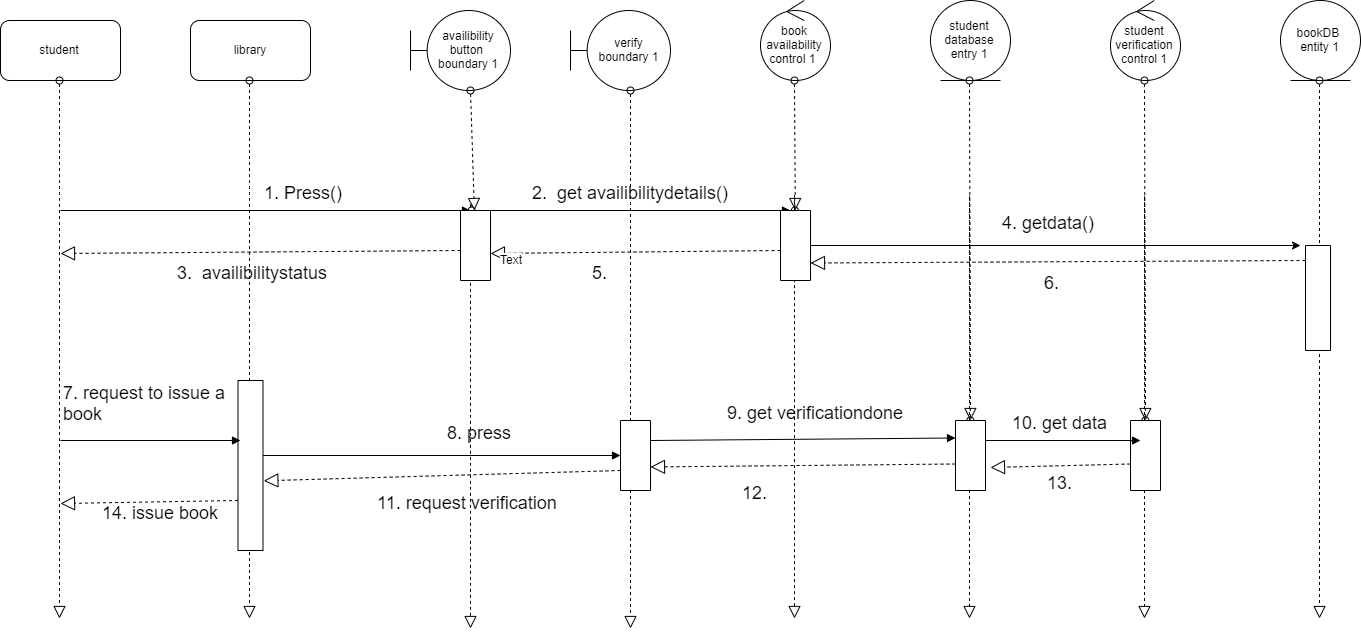

The diagram above was exported from draw.io. Its source (the exported page's mxGraphModel, read from the mxfile embedded in the PNG):
<mxGraphModel dx="3287" dy="550" grid="1" gridSize="10" guides="1" tooltips="1" connect="1" arrows="1" fold="1" page="1" pageScale="1" pageWidth="827" pageHeight="1169" math="0" shadow="0">
  <root>
    <mxCell id="0" />
    <mxCell id="1" parent="0" />
    <mxCell id="7yCMvB3zGE5r9132rqxq-1" value="student" style="rounded=1;whiteSpace=wrap;html=1;" vertex="1" parent="1">
      <mxGeometry x="-810" y="20" width="120" height="60" as="geometry" />
    </mxCell>
    <mxCell id="7yCMvB3zGE5r9132rqxq-2" value="library" style="rounded=1;whiteSpace=wrap;html=1;" vertex="1" parent="1">
      <mxGeometry x="-620" y="20" width="120" height="60" as="geometry" />
    </mxCell>
    <mxCell id="7yCMvB3zGE5r9132rqxq-9" value="availibility button&amp;nbsp;&lt;br&gt;boundary 1" style="shape=umlBoundary;whiteSpace=wrap;html=1;" vertex="1" parent="1">
      <mxGeometry x="-400" y="10" width="100" height="80" as="geometry" />
    </mxCell>
    <mxCell id="7yCMvB3zGE5r9132rqxq-10" value="verify&lt;br&gt;boundary 1" style="shape=umlBoundary;whiteSpace=wrap;html=1;" vertex="1" parent="1">
      <mxGeometry x="-240" y="10" width="100" height="80" as="geometry" />
    </mxCell>
    <mxCell id="7yCMvB3zGE5r9132rqxq-11" value="book availability&lt;br&gt;control 1&amp;nbsp;" style="ellipse;shape=umlControl;whiteSpace=wrap;html=1;" vertex="1" parent="1">
      <mxGeometry x="-50" width="70" height="80" as="geometry" />
    </mxCell>
    <mxCell id="7yCMvB3zGE5r9132rqxq-12" value="student database entry 1" style="ellipse;shape=umlEntity;whiteSpace=wrap;html=1;" vertex="1" parent="1">
      <mxGeometry x="120" width="80" height="80" as="geometry" />
    </mxCell>
    <mxCell id="7yCMvB3zGE5r9132rqxq-13" value="student verification control 1" style="ellipse;shape=umlControl;whiteSpace=wrap;html=1;" vertex="1" parent="1">
      <mxGeometry x="300" width="70" height="80" as="geometry" />
    </mxCell>
    <mxCell id="7yCMvB3zGE5r9132rqxq-14" value="bookDB&amp;nbsp;&lt;br&gt;entity 1" style="ellipse;shape=umlEntity;whiteSpace=wrap;html=1;" vertex="1" parent="1">
      <mxGeometry x="470" y="0.000010172526003771054" width="80" height="80" as="geometry" />
    </mxCell>
    <mxCell id="7yCMvB3zGE5r9132rqxq-17" value="" style="startArrow=oval;startFill=0;startSize=7;endArrow=block;endFill=0;endSize=10;dashed=1;html=1;" edge="1" parent="1">
      <mxGeometry width="100" relative="1" as="geometry">
        <mxPoint x="-751" y="80" as="sourcePoint" />
        <mxPoint x="-751" y="617.9999796549479" as="targetPoint" />
        <Array as="points">
          <mxPoint x="-751" y="190" />
        </Array>
      </mxGeometry>
    </mxCell>
    <mxCell id="7yCMvB3zGE5r9132rqxq-18" value="" style="startArrow=oval;startFill=0;startSize=7;endArrow=block;endFill=0;endSize=10;dashed=1;html=1;" edge="1" parent="1">
      <mxGeometry width="100" relative="1" as="geometry">
        <mxPoint x="-561" y="80" as="sourcePoint" />
        <mxPoint x="-561" y="617.9999796549478" as="targetPoint" />
        <Array as="points">
          <mxPoint x="-561" y="190" />
        </Array>
      </mxGeometry>
    </mxCell>
    <mxCell id="7yCMvB3zGE5r9132rqxq-19" value="" style="startArrow=oval;startFill=0;startSize=7;endArrow=block;endFill=0;endSize=10;dashed=1;html=1;" edge="1" parent="1" source="7yCMvB3zGE5r9132rqxq-27">
      <mxGeometry width="100" relative="1" as="geometry">
        <mxPoint x="-340" y="90" as="sourcePoint" />
        <mxPoint x="-340" y="627.9999796549478" as="targetPoint" />
        <Array as="points">
          <mxPoint x="-340" y="200" />
        </Array>
      </mxGeometry>
    </mxCell>
    <mxCell id="7yCMvB3zGE5r9132rqxq-20" value="" style="startArrow=oval;startFill=0;startSize=7;endArrow=block;endFill=0;endSize=10;dashed=1;html=1;" edge="1" parent="1">
      <mxGeometry width="100" relative="1" as="geometry">
        <mxPoint x="-180" y="90" as="sourcePoint" />
        <mxPoint x="-180" y="627.9999796549478" as="targetPoint" />
        <Array as="points">
          <mxPoint x="-180" y="200" />
        </Array>
      </mxGeometry>
    </mxCell>
    <mxCell id="7yCMvB3zGE5r9132rqxq-21" value="" style="startArrow=oval;startFill=0;startSize=7;endArrow=block;endFill=0;endSize=10;dashed=1;html=1;" edge="1" parent="1" source="7yCMvB3zGE5r9132rqxq-29">
      <mxGeometry width="100" relative="1" as="geometry">
        <mxPoint x="-16" y="80" as="sourcePoint" />
        <mxPoint x="-16" y="617.9999796549478" as="targetPoint" />
        <Array as="points">
          <mxPoint x="-16" y="190" />
        </Array>
      </mxGeometry>
    </mxCell>
    <mxCell id="7yCMvB3zGE5r9132rqxq-22" value="" style="startArrow=oval;startFill=0;startSize=7;endArrow=block;endFill=0;endSize=10;dashed=1;html=1;" edge="1" parent="1" source="7yCMvB3zGE5r9132rqxq-38">
      <mxGeometry width="100" relative="1" as="geometry">
        <mxPoint x="159" y="80" as="sourcePoint" />
        <mxPoint x="159" y="617.9999796549478" as="targetPoint" />
        <Array as="points">
          <mxPoint x="159" y="190" />
        </Array>
      </mxGeometry>
    </mxCell>
    <mxCell id="7yCMvB3zGE5r9132rqxq-23" value="" style="startArrow=oval;startFill=0;startSize=7;endArrow=block;endFill=0;endSize=10;dashed=1;html=1;" edge="1" parent="1" source="7yCMvB3zGE5r9132rqxq-40">
      <mxGeometry width="100" relative="1" as="geometry">
        <mxPoint x="334" y="80" as="sourcePoint" />
        <mxPoint x="334" y="617.9999796549478" as="targetPoint" />
        <Array as="points">
          <mxPoint x="334" y="190" />
        </Array>
      </mxGeometry>
    </mxCell>
    <mxCell id="7yCMvB3zGE5r9132rqxq-24" value="" style="startArrow=oval;startFill=0;startSize=7;endArrow=block;endFill=0;endSize=10;dashed=1;html=1;" edge="1" parent="1">
      <mxGeometry width="100" relative="1" as="geometry">
        <mxPoint x="509" y="80" as="sourcePoint" />
        <mxPoint x="509" y="617.9999796549478" as="targetPoint" />
        <Array as="points">
          <mxPoint x="509" y="190" />
        </Array>
      </mxGeometry>
    </mxCell>
    <mxCell id="7yCMvB3zGE5r9132rqxq-25" value="" style="endArrow=block;endFill=1;endSize=6;html=1;" edge="1" parent="1">
      <mxGeometry width="100" relative="1" as="geometry">
        <mxPoint x="-750" y="210" as="sourcePoint" />
        <mxPoint x="-340" y="210" as="targetPoint" />
      </mxGeometry>
    </mxCell>
    <mxCell id="7yCMvB3zGE5r9132rqxq-26" value="" style="endArrow=block;endFill=1;endSize=6;html=1;" edge="1" parent="1">
      <mxGeometry width="100" relative="1" as="geometry">
        <mxPoint x="-340" y="210" as="sourcePoint" />
        <mxPoint x="-20" y="210" as="targetPoint" />
      </mxGeometry>
    </mxCell>
    <mxCell id="7yCMvB3zGE5r9132rqxq-27" value="" style="rounded=0;whiteSpace=wrap;html=1;direction=south;" vertex="1" parent="1">
      <mxGeometry x="-350" y="210" width="30" height="70" as="geometry" />
    </mxCell>
    <mxCell id="7yCMvB3zGE5r9132rqxq-28" value="" style="startArrow=oval;startFill=0;startSize=7;endArrow=block;endFill=0;endSize=10;dashed=1;html=1;" edge="1" parent="1" target="7yCMvB3zGE5r9132rqxq-27">
      <mxGeometry width="100" relative="1" as="geometry">
        <mxPoint x="-340" y="90" as="sourcePoint" />
        <mxPoint x="-340" y="627.9999796549478" as="targetPoint" />
        <Array as="points" />
      </mxGeometry>
    </mxCell>
    <mxCell id="7yCMvB3zGE5r9132rqxq-29" value="" style="rounded=0;whiteSpace=wrap;html=1;direction=south;" vertex="1" parent="1">
      <mxGeometry x="-30" y="210" width="30" height="70" as="geometry" />
    </mxCell>
    <mxCell id="7yCMvB3zGE5r9132rqxq-30" value="" style="startArrow=oval;startFill=0;startSize=7;endArrow=block;endFill=0;endSize=10;dashed=1;html=1;" edge="1" parent="1" target="7yCMvB3zGE5r9132rqxq-29">
      <mxGeometry width="100" relative="1" as="geometry">
        <mxPoint x="-16" y="80" as="sourcePoint" />
        <mxPoint x="-16" y="617.9999796549478" as="targetPoint" />
        <Array as="points" />
      </mxGeometry>
    </mxCell>
    <mxCell id="7yCMvB3zGE5r9132rqxq-34" value="" style="rounded=0;whiteSpace=wrap;html=1;direction=south;rotation=0;" vertex="1" parent="1">
      <mxGeometry x="495" y="245" width="25" height="105" as="geometry" />
    </mxCell>
    <mxCell id="7yCMvB3zGE5r9132rqxq-35" value="" style="endArrow=classic;html=1;" edge="1" parent="1">
      <mxGeometry width="50" height="50" relative="1" as="geometry">
        <mxPoint y="245" as="sourcePoint" />
        <mxPoint x="490" y="245" as="targetPoint" />
      </mxGeometry>
    </mxCell>
    <mxCell id="7yCMvB3zGE5r9132rqxq-36" value="" style="rounded=0;whiteSpace=wrap;html=1;direction=south;rotation=0;" vertex="1" parent="1">
      <mxGeometry x="-572.5" y="380" width="25" height="170" as="geometry" />
    </mxCell>
    <mxCell id="7yCMvB3zGE5r9132rqxq-37" value="" style="rounded=0;whiteSpace=wrap;html=1;direction=south;" vertex="1" parent="1">
      <mxGeometry x="-190" y="420" width="30" height="70" as="geometry" />
    </mxCell>
    <mxCell id="7yCMvB3zGE5r9132rqxq-38" value="" style="rounded=0;whiteSpace=wrap;html=1;direction=south;" vertex="1" parent="1">
      <mxGeometry x="145" y="420" width="30" height="70" as="geometry" />
    </mxCell>
    <mxCell id="7yCMvB3zGE5r9132rqxq-39" value="" style="startArrow=oval;startFill=0;startSize=7;endArrow=block;endFill=0;endSize=10;dashed=1;html=1;" edge="1" parent="1" target="7yCMvB3zGE5r9132rqxq-38">
      <mxGeometry width="100" relative="1" as="geometry">
        <mxPoint x="159" y="80" as="sourcePoint" />
        <mxPoint x="159" y="617.9999796549478" as="targetPoint" />
        <Array as="points" />
      </mxGeometry>
    </mxCell>
    <mxCell id="7yCMvB3zGE5r9132rqxq-40" value="" style="rounded=0;whiteSpace=wrap;html=1;direction=south;" vertex="1" parent="1">
      <mxGeometry x="320" y="420" width="30" height="70" as="geometry" />
    </mxCell>
    <mxCell id="7yCMvB3zGE5r9132rqxq-41" value="" style="startArrow=oval;startFill=0;startSize=7;endArrow=block;endFill=0;endSize=10;dashed=1;html=1;" edge="1" parent="1" target="7yCMvB3zGE5r9132rqxq-40">
      <mxGeometry width="100" relative="1" as="geometry">
        <mxPoint x="334" y="80" as="sourcePoint" />
        <mxPoint x="334" y="617.9999796549478" as="targetPoint" />
        <Array as="points" />
      </mxGeometry>
    </mxCell>
    <mxCell id="7yCMvB3zGE5r9132rqxq-42" value="" style="endArrow=block;dashed=1;endFill=0;endSize=12;html=1;entryX=0.75;entryY=0;entryDx=0;entryDy=0;" edge="1" parent="1" target="7yCMvB3zGE5r9132rqxq-29">
      <mxGeometry width="160" relative="1" as="geometry">
        <mxPoint x="495" y="260" as="sourcePoint" />
        <mxPoint x="85" y="260.5" as="targetPoint" />
      </mxGeometry>
    </mxCell>
    <mxCell id="7yCMvB3zGE5r9132rqxq-43" value="" style="endArrow=block;dashed=1;endFill=0;endSize=12;html=1;" edge="1" parent="1">
      <mxGeometry width="160" relative="1" as="geometry">
        <mxPoint x="-30" y="250" as="sourcePoint" />
        <mxPoint x="-320" y="253" as="targetPoint" />
      </mxGeometry>
    </mxCell>
    <mxCell id="7yCMvB3zGE5r9132rqxq-80" value="Text" style="text;html=1;resizable=0;points=[];align=center;verticalAlign=middle;labelBackgroundColor=#ffffff;" vertex="1" connectable="0" parent="7yCMvB3zGE5r9132rqxq-43">
      <mxGeometry x="0.8624" y="5" relative="1" as="geometry">
        <mxPoint as="offset" />
      </mxGeometry>
    </mxCell>
    <mxCell id="7yCMvB3zGE5r9132rqxq-44" value="" style="endArrow=block;dashed=1;endFill=0;endSize=12;html=1;" edge="1" parent="1">
      <mxGeometry width="160" relative="1" as="geometry">
        <mxPoint x="-350" y="250" as="sourcePoint" />
        <mxPoint x="-750" y="253" as="targetPoint" />
      </mxGeometry>
    </mxCell>
    <mxCell id="7yCMvB3zGE5r9132rqxq-49" value="" style="endArrow=block;endFill=1;endSize=6;html=1;" edge="1" parent="1">
      <mxGeometry width="100" relative="1" as="geometry">
        <mxPoint x="-750" y="440" as="sourcePoint" />
        <mxPoint x="-570" y="440" as="targetPoint" />
      </mxGeometry>
    </mxCell>
    <mxCell id="7yCMvB3zGE5r9132rqxq-50" value="" style="endArrow=block;endFill=1;endSize=6;html=1;entryX=0.5;entryY=1;entryDx=0;entryDy=0;" edge="1" parent="1" target="7yCMvB3zGE5r9132rqxq-37">
      <mxGeometry width="100" relative="1" as="geometry">
        <mxPoint x="-547.5" y="455" as="sourcePoint" />
        <mxPoint x="-367.5" y="455" as="targetPoint" />
      </mxGeometry>
    </mxCell>
    <mxCell id="7yCMvB3zGE5r9132rqxq-51" value="" style="endArrow=block;endFill=1;endSize=6;html=1;entryX=0.25;entryY=1;entryDx=0;entryDy=0;" edge="1" parent="1" target="7yCMvB3zGE5r9132rqxq-38">
      <mxGeometry width="100" relative="1" as="geometry">
        <mxPoint x="-160" y="440" as="sourcePoint" />
        <mxPoint x="20" y="440" as="targetPoint" />
      </mxGeometry>
    </mxCell>
    <mxCell id="7yCMvB3zGE5r9132rqxq-53" value="" style="endArrow=block;endFill=1;endSize=6;html=1;" edge="1" parent="1">
      <mxGeometry width="100" relative="1" as="geometry">
        <mxPoint x="175" y="440" as="sourcePoint" />
        <mxPoint x="330" y="440" as="targetPoint" />
      </mxGeometry>
    </mxCell>
    <mxCell id="7yCMvB3zGE5r9132rqxq-54" value="" style="endArrow=block;dashed=1;endFill=0;endSize=12;html=1;" edge="1" parent="1">
      <mxGeometry width="160" relative="1" as="geometry">
        <mxPoint x="320" y="463.5" as="sourcePoint" />
        <mxPoint x="180" y="467" as="targetPoint" />
      </mxGeometry>
    </mxCell>
    <mxCell id="7yCMvB3zGE5r9132rqxq-55" value="" style="endArrow=block;dashed=1;endFill=0;endSize=12;html=1;entryX=0.664;entryY=0;entryDx=0;entryDy=0;entryPerimeter=0;" edge="1" parent="1" target="7yCMvB3zGE5r9132rqxq-37">
      <mxGeometry width="160" relative="1" as="geometry">
        <mxPoint x="145" y="463.5" as="sourcePoint" />
        <mxPoint x="-145" y="466.5" as="targetPoint" />
      </mxGeometry>
    </mxCell>
    <mxCell id="7yCMvB3zGE5r9132rqxq-56" value="" style="endArrow=block;dashed=1;endFill=0;endSize=12;html=1;entryX=0.59;entryY=-0.033;entryDx=0;entryDy=0;entryPerimeter=0;" edge="1" parent="1" target="7yCMvB3zGE5r9132rqxq-36">
      <mxGeometry width="160" relative="1" as="geometry">
        <mxPoint x="-190" y="470" as="sourcePoint" />
        <mxPoint x="-480" y="473" as="targetPoint" />
      </mxGeometry>
    </mxCell>
    <mxCell id="7yCMvB3zGE5r9132rqxq-57" value="" style="endArrow=block;dashed=1;endFill=0;endSize=12;html=1;" edge="1" parent="1">
      <mxGeometry width="160" relative="1" as="geometry">
        <mxPoint x="-572.5" y="500" as="sourcePoint" />
        <mxPoint x="-750" y="503" as="targetPoint" />
      </mxGeometry>
    </mxCell>
    <mxCell id="7yCMvB3zGE5r9132rqxq-58" value="&lt;font style=&quot;font-size: 18px&quot;&gt;1. Press()&lt;/font&gt;" style="text;html=1;resizable=0;points=[];autosize=1;align=left;verticalAlign=top;spacingTop=-4;" vertex="1" parent="1">
      <mxGeometry x="-548.5" y="180" width="90" height="20" as="geometry" />
    </mxCell>
    <mxCell id="7yCMvB3zGE5r9132rqxq-60" value="&lt;font style=&quot;font-size: 18px&quot;&gt;2.&amp;nbsp; get availibilitydetails()&lt;/font&gt;" style="text;html=1;resizable=0;points=[];autosize=1;align=left;verticalAlign=top;spacingTop=-4;" vertex="1" parent="1">
      <mxGeometry x="-280" y="180" width="210" height="20" as="geometry" />
    </mxCell>
    <mxCell id="7yCMvB3zGE5r9132rqxq-61" value="&lt;span style=&quot;font-size: 18px&quot;&gt;4. getdata()&lt;/span&gt;" style="text;html=1;resizable=0;points=[];autosize=1;align=left;verticalAlign=top;spacingTop=-4;" vertex="1" parent="1">
      <mxGeometry x="190" y="210" width="110" height="20" as="geometry" />
    </mxCell>
    <mxCell id="7yCMvB3zGE5r9132rqxq-62" value="&lt;span style=&quot;font-size: 18px&quot;&gt;3.&amp;nbsp; availibilitystatus&lt;/span&gt;" style="text;html=1;resizable=0;points=[];autosize=1;align=left;verticalAlign=top;spacingTop=-4;" vertex="1" parent="1">
      <mxGeometry x="-635" y="260" width="170" height="20" as="geometry" />
    </mxCell>
    <mxCell id="7yCMvB3zGE5r9132rqxq-65" value="&lt;span style=&quot;font-size: 18px&quot;&gt;7. request to issue a&amp;nbsp;&lt;br&gt;book&lt;br&gt;&lt;/span&gt;" style="text;html=1;resizable=0;points=[];autosize=1;align=left;verticalAlign=top;spacingTop=-4;" vertex="1" parent="1">
      <mxGeometry x="-749" y="380" width="180" height="30" as="geometry" />
    </mxCell>
    <mxCell id="7yCMvB3zGE5r9132rqxq-66" value="&lt;font style=&quot;font-size: 18px&quot;&gt;14. issue book&lt;/font&gt;" style="text;html=1;resizable=0;points=[];autosize=1;align=left;verticalAlign=top;spacingTop=-4;" vertex="1" parent="1">
      <mxGeometry x="-710" y="500" width="130" height="20" as="geometry" />
    </mxCell>
    <mxCell id="7yCMvB3zGE5r9132rqxq-67" value="&lt;font style=&quot;font-size: 18px&quot;&gt;11. request verification&lt;/font&gt;" style="text;html=1;resizable=0;points=[];autosize=1;align=left;verticalAlign=top;spacingTop=-4;" vertex="1" parent="1">
      <mxGeometry x="-435" y="490" width="200" height="20" as="geometry" />
    </mxCell>
    <mxCell id="7yCMvB3zGE5r9132rqxq-68" value="&lt;font style=&quot;font-size: 18px&quot;&gt;9. get verificationdone&lt;/font&gt;" style="text;html=1;resizable=0;points=[];autosize=1;align=left;verticalAlign=top;spacingTop=-4;" vertex="1" parent="1">
      <mxGeometry x="-85" y="400" width="190" height="20" as="geometry" />
    </mxCell>
    <mxCell id="7yCMvB3zGE5r9132rqxq-69" value="&lt;font style=&quot;font-size: 18px&quot;&gt;10. get data&lt;/font&gt;" style="text;html=1;resizable=0;points=[];autosize=1;align=left;verticalAlign=top;spacingTop=-4;" vertex="1" parent="1">
      <mxGeometry x="200" y="410" width="110" height="20" as="geometry" />
    </mxCell>
    <mxCell id="7yCMvB3zGE5r9132rqxq-74" value="&lt;span style=&quot;font-size: 18px&quot;&gt;8. press&lt;/span&gt;" style="text;html=1;resizable=0;points=[];autosize=1;align=left;verticalAlign=top;spacingTop=-4;" vertex="1" parent="1">
      <mxGeometry x="-365" y="420" width="80" height="20" as="geometry" />
    </mxCell>
    <mxCell id="7yCMvB3zGE5r9132rqxq-75" value="&lt;span style=&quot;font-size: 18px&quot;&gt;12.&lt;/span&gt;" style="text;html=1;resizable=0;points=[];autosize=1;align=left;verticalAlign=top;spacingTop=-4;" vertex="1" parent="1">
      <mxGeometry x="-70" y="480" width="40" height="20" as="geometry" />
    </mxCell>
    <mxCell id="7yCMvB3zGE5r9132rqxq-77" value="&lt;span style=&quot;font-size: 18px&quot;&gt;13.&lt;/span&gt;" style="text;html=1;resizable=0;points=[];autosize=1;align=left;verticalAlign=top;spacingTop=-4;" vertex="1" parent="1">
      <mxGeometry x="235" y="470" width="40" height="20" as="geometry" />
    </mxCell>
    <mxCell id="7yCMvB3zGE5r9132rqxq-78" value="&lt;span style=&quot;font-size: 18px&quot;&gt;5.&lt;/span&gt;" style="text;html=1;resizable=0;points=[];autosize=1;align=left;verticalAlign=top;spacingTop=-4;" vertex="1" parent="1">
      <mxGeometry x="-220" y="260" width="30" height="20" as="geometry" />
    </mxCell>
    <mxCell id="7yCMvB3zGE5r9132rqxq-79" value="&lt;span style=&quot;font-size: 18px&quot;&gt;6.&lt;/span&gt;" style="text;html=1;resizable=0;points=[];autosize=1;align=left;verticalAlign=top;spacingTop=-4;" vertex="1" parent="1">
      <mxGeometry x="232.5" y="270" width="30" height="20" as="geometry" />
    </mxCell>
  </root>
</mxGraphModel>